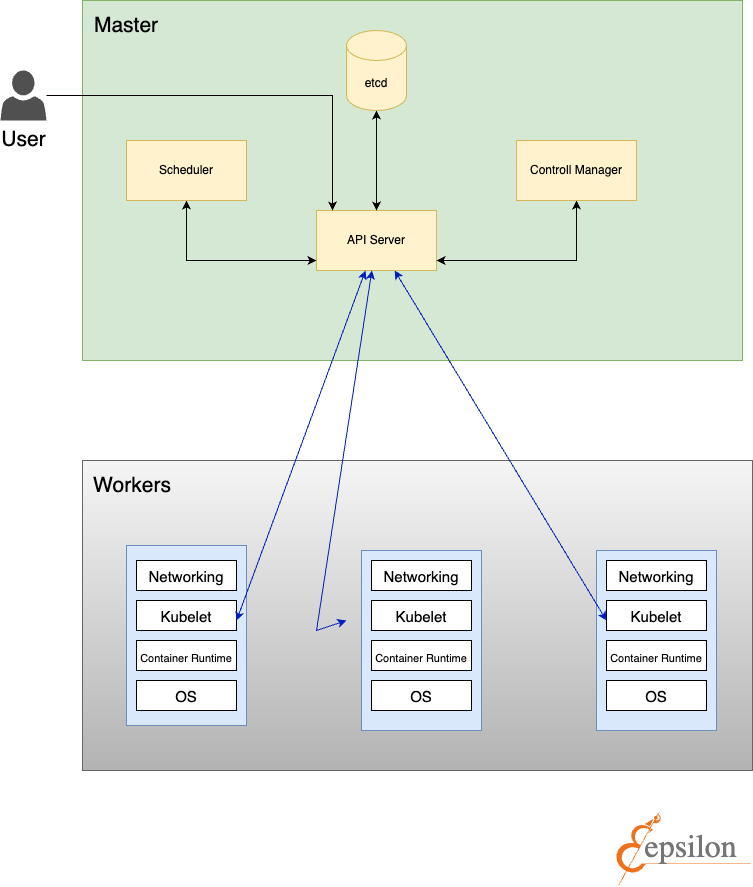

The diagram above was exported from draw.io. Its source (the exported page's mxGraphModel, read from the mxfile embedded in the PNG):
<mxGraphModel dx="1492" dy="1407" grid="1" gridSize="10" guides="1" tooltips="1" connect="1" arrows="1" fold="1" page="1" pageScale="1" pageWidth="827" pageHeight="1169" math="0" shadow="0">
  <root>
    <mxCell id="0" />
    <mxCell id="1" parent="0" />
    <mxCell id="5coBqjjiMvdioAINMNys-34" value="" style="rounded=0;whiteSpace=wrap;html=1;fontSize=15;fillColor=#f5f5f5;strokeColor=#666666;gradientColor=#b3b3b3;" vertex="1" parent="1">
      <mxGeometry x="110" y="690" width="670" height="310" as="geometry" />
    </mxCell>
    <mxCell id="5coBqjjiMvdioAINMNys-15" value="" style="rounded=0;whiteSpace=wrap;html=1;fillColor=#d5e8d4;strokeColor=#82b366;" vertex="1" parent="1">
      <mxGeometry x="110" y="230" width="660" height="360" as="geometry" />
    </mxCell>
    <mxCell id="5coBqjjiMvdioAINMNys-2" value="API Server" style="rounded=0;whiteSpace=wrap;html=1;fillColor=#fff2cc;strokeColor=#d6b656;" vertex="1" parent="1">
      <mxGeometry x="344" y="440" width="120" height="60" as="geometry" />
    </mxCell>
    <mxCell id="5coBqjjiMvdioAINMNys-6" style="edgeStyle=orthogonalEdgeStyle;rounded=0;orthogonalLoop=1;jettySize=auto;html=1;strokeWidth=1;startArrow=classic;startFill=1;" edge="1" parent="1" source="5coBqjjiMvdioAINMNys-3" target="5coBqjjiMvdioAINMNys-2">
      <mxGeometry relative="1" as="geometry">
        <Array as="points">
          <mxPoint x="214" y="490" />
        </Array>
      </mxGeometry>
    </mxCell>
    <mxCell id="5coBqjjiMvdioAINMNys-3" value="Scheduler" style="rounded=0;whiteSpace=wrap;html=1;fillColor=#fff2cc;strokeColor=#d6b656;" vertex="1" parent="1">
      <mxGeometry x="154" y="370" width="120" height="60" as="geometry" />
    </mxCell>
    <mxCell id="5coBqjjiMvdioAINMNys-14" style="edgeStyle=orthogonalEdgeStyle;rounded=0;orthogonalLoop=1;jettySize=auto;html=1;strokeWidth=1;startArrow=classic;startFill=1;" edge="1" parent="1" source="5coBqjjiMvdioAINMNys-4" target="5coBqjjiMvdioAINMNys-2">
      <mxGeometry relative="1" as="geometry">
        <Array as="points">
          <mxPoint x="604" y="490" />
        </Array>
      </mxGeometry>
    </mxCell>
    <mxCell id="5coBqjjiMvdioAINMNys-4" value="Controll Manager" style="rounded=0;whiteSpace=wrap;html=1;fillColor=#fff2cc;strokeColor=#d6b656;" vertex="1" parent="1">
      <mxGeometry x="544" y="370" width="120" height="60" as="geometry" />
    </mxCell>
    <mxCell id="5coBqjjiMvdioAINMNys-11" style="edgeStyle=none;rounded=0;orthogonalLoop=1;jettySize=auto;html=1;entryX=0.5;entryY=0;entryDx=0;entryDy=0;strokeWidth=1;startArrow=classic;startFill=1;" edge="1" parent="1" source="5coBqjjiMvdioAINMNys-5" target="5coBqjjiMvdioAINMNys-2">
      <mxGeometry relative="1" as="geometry" />
    </mxCell>
    <mxCell id="5coBqjjiMvdioAINMNys-5" value="etcd" style="shape=cylinder3;whiteSpace=wrap;html=1;boundedLbl=1;backgroundOutline=1;size=15;fillColor=#fff2cc;strokeColor=#d6b656;" vertex="1" parent="1">
      <mxGeometry x="374" y="260" width="60" height="80" as="geometry" />
    </mxCell>
    <mxCell id="5coBqjjiMvdioAINMNys-16" value="&lt;font style=&quot;font-size: 21px;&quot;&gt;Master&lt;/font&gt;" style="text;html=1;strokeColor=none;fillColor=none;align=center;verticalAlign=middle;whiteSpace=wrap;rounded=0;" vertex="1" parent="1">
      <mxGeometry x="124" y="240" width="60" height="30" as="geometry" />
    </mxCell>
    <mxCell id="5coBqjjiMvdioAINMNys-17" value="" style="rounded=0;whiteSpace=wrap;html=1;fontSize=21;fillColor=#dae8fc;strokeColor=#6c8ebf;" vertex="1" parent="1">
      <mxGeometry x="154" y="775" width="120" height="180" as="geometry" />
    </mxCell>
    <mxCell id="5coBqjjiMvdioAINMNys-18" value="" style="rounded=0;whiteSpace=wrap;html=1;fontSize=21;fillColor=#dae8fc;strokeColor=#6c8ebf;" vertex="1" parent="1">
      <mxGeometry x="389" y="780" width="120" height="180" as="geometry" />
    </mxCell>
    <mxCell id="5coBqjjiMvdioAINMNys-19" value="" style="rounded=0;whiteSpace=wrap;html=1;fontSize=21;fillColor=#dae8fc;strokeColor=#6c8ebf;" vertex="1" parent="1">
      <mxGeometry x="624" y="780" width="120" height="180" as="geometry" />
    </mxCell>
    <mxCell id="5coBqjjiMvdioAINMNys-20" value="&lt;font style=&quot;font-size: 15px;&quot;&gt;Networking&lt;/font&gt;" style="rounded=0;whiteSpace=wrap;html=1;fontSize=21;" vertex="1" parent="1">
      <mxGeometry x="164" y="790" width="100" height="30" as="geometry" />
    </mxCell>
    <mxCell id="5coBqjjiMvdioAINMNys-21" value="&lt;font style=&quot;font-size: 15px;&quot;&gt;Kubelet&lt;/font&gt;" style="rounded=0;whiteSpace=wrap;html=1;fontSize=21;" vertex="1" parent="1">
      <mxGeometry x="164" y="830" width="100" height="30" as="geometry" />
    </mxCell>
    <mxCell id="5coBqjjiMvdioAINMNys-22" value="&lt;font style=&quot;font-size: 11px;&quot;&gt;Container Runtime&lt;/font&gt;" style="rounded=0;whiteSpace=wrap;html=1;fontSize=21;" vertex="1" parent="1">
      <mxGeometry x="164" y="870" width="100" height="30" as="geometry" />
    </mxCell>
    <mxCell id="5coBqjjiMvdioAINMNys-23" value="&lt;font style=&quot;font-size: 15px;&quot;&gt;OS&lt;/font&gt;" style="rounded=0;whiteSpace=wrap;html=1;fontSize=21;" vertex="1" parent="1">
      <mxGeometry x="164" y="910" width="100" height="30" as="geometry" />
    </mxCell>
    <mxCell id="5coBqjjiMvdioAINMNys-24" value="&lt;font style=&quot;font-size: 15px;&quot;&gt;Networking&lt;/font&gt;" style="rounded=0;whiteSpace=wrap;html=1;fontSize=21;" vertex="1" parent="1">
      <mxGeometry x="399" y="790" width="100" height="30" as="geometry" />
    </mxCell>
    <mxCell id="5coBqjjiMvdioAINMNys-25" value="&lt;font style=&quot;font-size: 15px;&quot;&gt;Kubelet&lt;/font&gt;" style="rounded=0;whiteSpace=wrap;html=1;fontSize=21;" vertex="1" parent="1">
      <mxGeometry x="399" y="830" width="100" height="30" as="geometry" />
    </mxCell>
    <mxCell id="5coBqjjiMvdioAINMNys-27" value="&lt;font style=&quot;font-size: 15px;&quot;&gt;OS&lt;/font&gt;" style="rounded=0;whiteSpace=wrap;html=1;fontSize=21;" vertex="1" parent="1">
      <mxGeometry x="399" y="910" width="100" height="30" as="geometry" />
    </mxCell>
    <mxCell id="5coBqjjiMvdioAINMNys-28" value="&lt;font style=&quot;font-size: 15px;&quot;&gt;Networking&lt;/font&gt;" style="rounded=0;whiteSpace=wrap;html=1;fontSize=21;" vertex="1" parent="1">
      <mxGeometry x="634" y="790" width="100" height="30" as="geometry" />
    </mxCell>
    <mxCell id="5coBqjjiMvdioAINMNys-29" value="&lt;font style=&quot;font-size: 15px;&quot;&gt;Kubelet&lt;/font&gt;" style="rounded=0;whiteSpace=wrap;html=1;fontSize=21;" vertex="1" parent="1">
      <mxGeometry x="634" y="830" width="100" height="30" as="geometry" />
    </mxCell>
    <mxCell id="5coBqjjiMvdioAINMNys-31" value="&lt;font style=&quot;font-size: 15px;&quot;&gt;OS&lt;/font&gt;" style="rounded=0;whiteSpace=wrap;html=1;fontSize=21;" vertex="1" parent="1">
      <mxGeometry x="634" y="910" width="100" height="30" as="geometry" />
    </mxCell>
    <mxCell id="5coBqjjiMvdioAINMNys-32" value="&lt;font style=&quot;font-size: 11px;&quot;&gt;Container Runtime&lt;/font&gt;" style="rounded=0;whiteSpace=wrap;html=1;fontSize=21;" vertex="1" parent="1">
      <mxGeometry x="399" y="870" width="100" height="30" as="geometry" />
    </mxCell>
    <mxCell id="5coBqjjiMvdioAINMNys-33" value="&lt;font style=&quot;font-size: 11px;&quot;&gt;Container Runtime&lt;/font&gt;" style="rounded=0;whiteSpace=wrap;html=1;fontSize=21;" vertex="1" parent="1">
      <mxGeometry x="634" y="870" width="100" height="30" as="geometry" />
    </mxCell>
    <mxCell id="5coBqjjiMvdioAINMNys-35" value="&lt;font style=&quot;font-size: 21px;&quot;&gt;Workers&lt;/font&gt;" style="text;html=1;strokeColor=none;fillColor=none;align=center;verticalAlign=middle;whiteSpace=wrap;rounded=0;fontSize=15;" vertex="1" parent="1">
      <mxGeometry x="130" y="700" width="60" height="30" as="geometry" />
    </mxCell>
    <mxCell id="5coBqjjiMvdioAINMNys-38" style="edgeStyle=none;rounded=0;orthogonalLoop=1;jettySize=auto;html=1;entryX=0.917;entryY=0.417;entryDx=0;entryDy=0;entryPerimeter=0;strokeWidth=1;fontSize=21;startArrow=classic;startFill=1;fillColor=#0050ef;strokeColor=#001DBC;" edge="1" parent="1" source="5coBqjjiMvdioAINMNys-2" target="5coBqjjiMvdioAINMNys-17">
      <mxGeometry relative="1" as="geometry" />
    </mxCell>
    <mxCell id="5coBqjjiMvdioAINMNys-39" style="edgeStyle=none;rounded=0;orthogonalLoop=1;jettySize=auto;html=1;strokeWidth=1;fontSize=21;startArrow=classic;startFill=1;fillColor=#0050ef;strokeColor=#001DBC;" edge="1" parent="1" source="5coBqjjiMvdioAINMNys-2">
      <mxGeometry relative="1" as="geometry">
        <mxPoint x="374" y="850" as="targetPoint" />
        <Array as="points">
          <mxPoint x="344" y="860" />
        </Array>
      </mxGeometry>
    </mxCell>
    <mxCell id="5coBqjjiMvdioAINMNys-42" style="edgeStyle=none;rounded=0;orthogonalLoop=1;jettySize=auto;html=1;entryX=0.083;entryY=0.389;entryDx=0;entryDy=0;entryPerimeter=0;strokeWidth=1;fontSize=21;startArrow=classic;startFill=1;fillColor=#0050ef;strokeColor=#001DBC;" edge="1" parent="1" source="5coBqjjiMvdioAINMNys-2" target="5coBqjjiMvdioAINMNys-19">
      <mxGeometry relative="1" as="geometry" />
    </mxCell>
    <mxCell id="5coBqjjiMvdioAINMNys-46" style="edgeStyle=orthogonalEdgeStyle;rounded=0;orthogonalLoop=1;jettySize=auto;html=1;strokeWidth=1;fontSize=21;startArrow=none;startFill=0;entryX=0.133;entryY=0;entryDx=0;entryDy=0;entryPerimeter=0;fillColor=#a20025;strokeColor=#080000;" edge="1" parent="1" source="5coBqjjiMvdioAINMNys-45" target="5coBqjjiMvdioAINMNys-2">
      <mxGeometry relative="1" as="geometry">
        <mxPoint x="330" y="130" as="targetPoint" />
      </mxGeometry>
    </mxCell>
    <mxCell id="5coBqjjiMvdioAINMNys-45" value="User&lt;br&gt;" style="sketch=0;pointerEvents=1;shadow=0;dashed=0;html=1;strokeColor=none;fillColor=#505050;labelPosition=center;verticalLabelPosition=bottom;verticalAlign=top;outlineConnect=0;align=center;shape=mxgraph.office.users.user;fontSize=21;" vertex="1" parent="1">
      <mxGeometry x="28" y="300" width="46" height="50" as="geometry" />
    </mxCell>
    <mxCell id="5coBqjjiMvdioAINMNys-48" value="" style="shape=image;verticalLabelPosition=bottom;labelBackgroundColor=default;verticalAlign=top;aspect=fixed;imageAspect=0;image=data:image/svg+xml,(base64 omitted: 5136 chars);" vertex="1" parent="1">
      <mxGeometry x="640" y="1040" width="140" height="75.92" as="geometry" />
    </mxCell>
  </root>
</mxGraphModel>